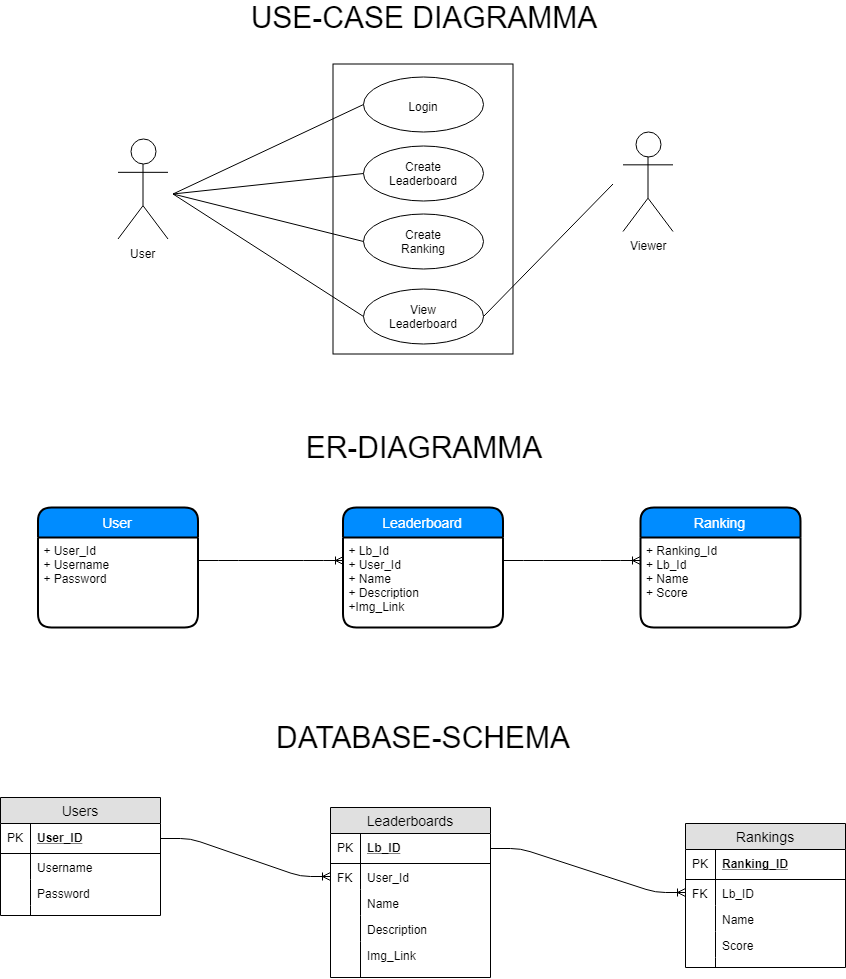

The diagram above was exported from draw.io. Its source (the exported page's mxGraphModel, read from the mxfile embedded in the PNG):
<mxGraphModel dx="1394" dy="796" grid="1" gridSize="10" guides="1" tooltips="1" connect="1" arrows="1" fold="1" page="1" pageScale="1" pageWidth="1100" pageHeight="850" background="#ffffff" math="0" shadow="0">
  <root>
    <mxCell id="0" />
    <mxCell id="1" parent="0" />
    <mxCell id="UPAggylXrv8rzatqxLW--1" value="" style="edgeStyle=entityRelationEdgeStyle;fontSize=12;html=1;endArrow=ERoneToMany;exitX=1;exitY=0.5;exitDx=0;exitDy=0;entryX=0;entryY=0.5;entryDx=0;entryDy=0;" parent="1" source="zO_NlhK4DWvU9CUdCI0l-2" target="zO_NlhK4DWvU9CUdCI0l-15" edge="1">
      <mxGeometry width="100" height="100" relative="1" as="geometry">
        <mxPoint x="125" y="1083" as="sourcePoint" />
        <mxPoint x="225" y="983" as="targetPoint" />
      </mxGeometry>
    </mxCell>
    <mxCell id="UPAggylXrv8rzatqxLW--2" value="" style="edgeStyle=entityRelationEdgeStyle;fontSize=12;html=1;endArrow=ERoneToMany;exitX=1;exitY=0.5;exitDx=0;exitDy=0;entryX=0;entryY=0.5;entryDx=0;entryDy=0;" parent="1" source="zO_NlhK4DWvU9CUdCI0l-13" target="zO_NlhK4DWvU9CUdCI0l-42" edge="1">
      <mxGeometry width="100" height="100" relative="1" as="geometry">
        <mxPoint x="125" y="1083" as="sourcePoint" />
        <mxPoint x="225" y="983" as="targetPoint" />
      </mxGeometry>
    </mxCell>
    <mxCell id="5L7VYiEDMBz9hvubTSUn-2" value="" style="rounded=0;whiteSpace=wrap;html=1;" parent="1" vertex="1">
      <mxGeometry x="462.5" y="86.5" width="180" height="290" as="geometry" />
    </mxCell>
    <mxCell id="J2oiHGYTdqHeyMNwAdfV-1" value="Viewer" style="shape=umlActor;verticalLabelPosition=bottom;labelBackgroundColor=#ffffff;verticalAlign=top;html=1;outlineConnect=0;" parent="1" vertex="1">
      <mxGeometry x="752.5" y="154" width="50" height="100" as="geometry" />
    </mxCell>
    <mxCell id="J2oiHGYTdqHeyMNwAdfV-3" value="User" style="shape=umlActor;verticalLabelPosition=bottom;labelBackgroundColor=#ffffff;verticalAlign=top;html=1;outlineConnect=0;" parent="1" vertex="1">
      <mxGeometry x="247.5" y="161.5" width="50" height="100" as="geometry" />
    </mxCell>
    <mxCell id="J2oiHGYTdqHeyMNwAdfV-11" value="" style="ellipse;whiteSpace=wrap;html=1;fillColor=none;" parent="1" vertex="1">
      <mxGeometry x="492.5" y="99.5" width="120" height="55" as="geometry" />
    </mxCell>
    <mxCell id="5L7VYiEDMBz9hvubTSUn-3" value="Login" style="text;html=1;strokeColor=none;fillColor=none;align=center;verticalAlign=middle;whiteSpace=wrap;rounded=0;" parent="1" vertex="1">
      <mxGeometry x="512.5" y="111.5" width="80" height="35" as="geometry" />
    </mxCell>
    <mxCell id="J2oiHGYTdqHeyMNwAdfV-12" value="" style="ellipse;whiteSpace=wrap;html=1;fillColor=none;" parent="1" vertex="1">
      <mxGeometry x="492.5" y="168.5" width="120" height="55" as="geometry" />
    </mxCell>
    <mxCell id="J2oiHGYTdqHeyMNwAdfV-13" value="" style="ellipse;whiteSpace=wrap;html=1;fillColor=none;" parent="1" vertex="1">
      <mxGeometry x="492.5" y="236.5" width="120" height="55" as="geometry" />
    </mxCell>
    <mxCell id="J2oiHGYTdqHeyMNwAdfV-14" value="" style="ellipse;whiteSpace=wrap;html=1;fillColor=none;" parent="1" vertex="1">
      <mxGeometry x="492.5" y="311.5" width="120" height="55" as="geometry" />
    </mxCell>
    <mxCell id="5L7VYiEDMBz9hvubTSUn-11" value="View Leaderboard&lt;br&gt;" style="text;html=1;strokeColor=none;fillColor=none;align=center;verticalAlign=middle;whiteSpace=wrap;rounded=0;" parent="1" vertex="1">
      <mxGeometry x="512.5" y="321.5" width="80" height="35" as="geometry" />
    </mxCell>
    <mxCell id="5L7VYiEDMBz9hvubTSUn-5" value="Create Ranking&lt;br&gt;" style="text;html=1;strokeColor=none;fillColor=none;align=center;verticalAlign=middle;whiteSpace=wrap;rounded=0;" parent="1" vertex="1">
      <mxGeometry x="512.5" y="246.5" width="80" height="35" as="geometry" />
    </mxCell>
    <mxCell id="5L7VYiEDMBz9hvubTSUn-4" value="Create Leaderboard" style="text;html=1;strokeColor=none;fillColor=none;align=center;verticalAlign=middle;whiteSpace=wrap;rounded=0;" parent="1" vertex="1">
      <mxGeometry x="512.5" y="178" width="80" height="35" as="geometry" />
    </mxCell>
    <mxCell id="J2oiHGYTdqHeyMNwAdfV-15" value="" style="endArrow=none;html=1;entryX=0;entryY=0.5;entryDx=0;entryDy=0;" parent="1" target="J2oiHGYTdqHeyMNwAdfV-11" edge="1">
      <mxGeometry width="50" height="50" relative="1" as="geometry">
        <mxPoint x="302.5" y="216.5" as="sourcePoint" />
        <mxPoint x="162.5" y="396.5" as="targetPoint" />
      </mxGeometry>
    </mxCell>
    <mxCell id="J2oiHGYTdqHeyMNwAdfV-16" value="" style="endArrow=none;html=1;entryX=0;entryY=0.5;entryDx=0;entryDy=0;" parent="1" target="J2oiHGYTdqHeyMNwAdfV-12" edge="1">
      <mxGeometry width="50" height="50" relative="1" as="geometry">
        <mxPoint x="302.5" y="216.5" as="sourcePoint" />
        <mxPoint x="162.5" y="396.5" as="targetPoint" />
      </mxGeometry>
    </mxCell>
    <mxCell id="J2oiHGYTdqHeyMNwAdfV-17" value="" style="endArrow=none;html=1;entryX=0;entryY=0.5;entryDx=0;entryDy=0;" parent="1" target="J2oiHGYTdqHeyMNwAdfV-13" edge="1">
      <mxGeometry width="50" height="50" relative="1" as="geometry">
        <mxPoint x="302.5" y="216.5" as="sourcePoint" />
        <mxPoint x="162.5" y="396.5" as="targetPoint" />
      </mxGeometry>
    </mxCell>
    <mxCell id="J2oiHGYTdqHeyMNwAdfV-18" value="" style="endArrow=none;html=1;entryX=0;entryY=0.5;entryDx=0;entryDy=0;" parent="1" target="J2oiHGYTdqHeyMNwAdfV-14" edge="1">
      <mxGeometry width="50" height="50" relative="1" as="geometry">
        <mxPoint x="302.5" y="216.5" as="sourcePoint" />
        <mxPoint x="162.5" y="396.5" as="targetPoint" />
      </mxGeometry>
    </mxCell>
    <mxCell id="J2oiHGYTdqHeyMNwAdfV-19" value="" style="endArrow=none;html=1;entryX=1;entryY=0.5;entryDx=0;entryDy=0;" parent="1" target="J2oiHGYTdqHeyMNwAdfV-14" edge="1">
      <mxGeometry width="50" height="50" relative="1" as="geometry">
        <mxPoint x="742.5" y="206.5" as="sourcePoint" />
        <mxPoint x="162.5" y="396.5" as="targetPoint" />
      </mxGeometry>
    </mxCell>
    <mxCell id="J2oiHGYTdqHeyMNwAdfV-20" value="&lt;font style=&quot;font-size: 30px&quot;&gt;USE-CASE DIAGRAMMA&lt;/font&gt;" style="text;html=1;strokeColor=none;fillColor=none;align=center;verticalAlign=middle;whiteSpace=wrap;rounded=0;" parent="1" vertex="1">
      <mxGeometry x="292.5" y="30" width="520" height="20" as="geometry" />
    </mxCell>
    <mxCell id="J2oiHGYTdqHeyMNwAdfV-21" value="&lt;font style=&quot;font-size: 30px&quot;&gt;ER-DIAGRAMMA&lt;/font&gt;" style="text;html=1;strokeColor=none;fillColor=none;align=center;verticalAlign=middle;whiteSpace=wrap;rounded=0;" parent="1" vertex="1">
      <mxGeometry x="292.5" y="460" width="520" height="20" as="geometry" />
    </mxCell>
    <mxCell id="J2oiHGYTdqHeyMNwAdfV-22" value="&lt;font style=&quot;font-size: 30px&quot;&gt;DATABASE-SCHEMA&lt;/font&gt;" style="text;html=1;strokeColor=none;fillColor=none;align=center;verticalAlign=middle;whiteSpace=wrap;rounded=0;" parent="1" vertex="1">
      <mxGeometry x="292.5" y="750" width="520" height="20" as="geometry" />
    </mxCell>
    <mxCell id="J2oiHGYTdqHeyMNwAdfV-23" value="User" style="swimlane;childLayout=stackLayout;horizontal=1;startSize=30;horizontalStack=0;fillColor=#008cff;fontColor=#FFFFFF;rounded=1;fontSize=14;fontStyle=0;strokeWidth=2;resizeParent=0;resizeLast=1;shadow=0;dashed=0;align=center;" parent="1" vertex="1">
      <mxGeometry x="167.5" y="530" width="160" height="120" as="geometry" />
    </mxCell>
    <mxCell id="J2oiHGYTdqHeyMNwAdfV-24" value="+ User_Id&#10;+ Username&#10;+ Password&#10;" style="align=left;strokeColor=none;fillColor=none;spacingLeft=4;fontSize=12;verticalAlign=top;resizable=0;rotatable=0;part=1;" parent="J2oiHGYTdqHeyMNwAdfV-23" vertex="1">
      <mxGeometry y="30" width="160" height="90" as="geometry" />
    </mxCell>
    <mxCell id="J2oiHGYTdqHeyMNwAdfV-25" value="Ranking" style="swimlane;childLayout=stackLayout;horizontal=1;startSize=30;horizontalStack=0;fillColor=#008cff;fontColor=#FFFFFF;rounded=1;fontSize=14;fontStyle=0;strokeWidth=2;resizeParent=0;resizeLast=1;shadow=0;dashed=0;align=center;" parent="1" vertex="1">
      <mxGeometry x="770" y="530" width="160" height="120" as="geometry" />
    </mxCell>
    <mxCell id="J2oiHGYTdqHeyMNwAdfV-26" value="+ Ranking_Id&#10;+ Lb_Id&#10;+ Name&#10;+ Score&#10;" style="align=left;strokeColor=none;fillColor=none;spacingLeft=4;fontSize=12;verticalAlign=top;resizable=0;rotatable=0;part=1;" parent="J2oiHGYTdqHeyMNwAdfV-25" vertex="1">
      <mxGeometry y="30" width="160" height="90" as="geometry" />
    </mxCell>
    <mxCell id="J2oiHGYTdqHeyMNwAdfV-27" value="Leaderboard" style="swimlane;childLayout=stackLayout;horizontal=1;startSize=30;horizontalStack=0;fillColor=#008cff;fontColor=#FFFFFF;rounded=1;fontSize=14;fontStyle=0;strokeWidth=2;resizeParent=0;resizeLast=1;shadow=0;dashed=0;align=center;" parent="1" vertex="1">
      <mxGeometry x="472.5" y="530" width="160" height="120" as="geometry" />
    </mxCell>
    <mxCell id="J2oiHGYTdqHeyMNwAdfV-28" value="+ Lb_Id&#10;+ User_Id&#10;+ Name&#10;+ Description&#10;+Img_Link&#10;" style="align=left;strokeColor=none;fillColor=none;spacingLeft=4;fontSize=12;verticalAlign=top;resizable=0;rotatable=0;part=1;" parent="J2oiHGYTdqHeyMNwAdfV-27" vertex="1">
      <mxGeometry y="30" width="160" height="90" as="geometry" />
    </mxCell>
    <mxCell id="J2oiHGYTdqHeyMNwAdfV-31" value="" style="edgeStyle=entityRelationEdgeStyle;fontSize=12;html=1;endArrow=ERoneToMany;exitX=1;exitY=0.25;exitDx=0;exitDy=0;entryX=0;entryY=0.25;entryDx=0;entryDy=0;" parent="1" source="J2oiHGYTdqHeyMNwAdfV-24" target="J2oiHGYTdqHeyMNwAdfV-28" edge="1">
      <mxGeometry width="100" height="100" relative="1" as="geometry">
        <mxPoint x="275" y="931" as="sourcePoint" />
        <mxPoint x="455" y="957" as="targetPoint" />
      </mxGeometry>
    </mxCell>
    <mxCell id="J2oiHGYTdqHeyMNwAdfV-32" value="" style="edgeStyle=entityRelationEdgeStyle;fontSize=12;html=1;endArrow=ERoneToMany;exitX=1;exitY=0.25;exitDx=0;exitDy=0;entryX=0;entryY=0.25;entryDx=0;entryDy=0;" parent="1" source="J2oiHGYTdqHeyMNwAdfV-28" target="J2oiHGYTdqHeyMNwAdfV-26" edge="1">
      <mxGeometry width="100" height="100" relative="1" as="geometry">
        <mxPoint x="615" y="931" as="sourcePoint" />
        <mxPoint x="805" y="955" as="targetPoint" />
      </mxGeometry>
    </mxCell>
    <mxCell id="zO_NlhK4DWvU9CUdCI0l-1" value="Users" style="swimlane;fontStyle=0;childLayout=stackLayout;horizontal=1;startSize=26;fillColor=#e0e0e0;horizontalStack=0;resizeParent=1;resizeParentMax=0;resizeLast=0;collapsible=1;marginBottom=0;swimlaneFillColor=#ffffff;align=center;fontSize=14;" parent="1" vertex="1">
      <mxGeometry x="130" y="820" width="160" height="118" as="geometry" />
    </mxCell>
    <mxCell id="zO_NlhK4DWvU9CUdCI0l-2" value="User_ID" style="shape=partialRectangle;top=0;left=0;right=0;bottom=1;align=left;verticalAlign=middle;fillColor=none;spacingLeft=34;spacingRight=4;overflow=hidden;rotatable=0;points=[[0,0.5],[1,0.5]];portConstraint=eastwest;dropTarget=0;fontStyle=5;fontSize=12;" parent="zO_NlhK4DWvU9CUdCI0l-1" vertex="1">
      <mxGeometry y="26" width="160" height="30" as="geometry" />
    </mxCell>
    <mxCell id="zO_NlhK4DWvU9CUdCI0l-3" value="PK" style="shape=partialRectangle;top=0;left=0;bottom=0;fillColor=none;align=left;verticalAlign=middle;spacingLeft=4;spacingRight=4;overflow=hidden;rotatable=0;points=[];portConstraint=eastwest;part=1;fontSize=12;" parent="zO_NlhK4DWvU9CUdCI0l-2" vertex="1" connectable="0">
      <mxGeometry width="30" height="30" as="geometry" />
    </mxCell>
    <mxCell id="zO_NlhK4DWvU9CUdCI0l-4" value="Username" style="shape=partialRectangle;top=0;left=0;right=0;bottom=0;align=left;verticalAlign=top;fillColor=none;spacingLeft=34;spacingRight=4;overflow=hidden;rotatable=0;points=[[0,0.5],[1,0.5]];portConstraint=eastwest;dropTarget=0;fontSize=12;" parent="zO_NlhK4DWvU9CUdCI0l-1" vertex="1">
      <mxGeometry y="56" width="160" height="26" as="geometry" />
    </mxCell>
    <mxCell id="zO_NlhK4DWvU9CUdCI0l-5" value="" style="shape=partialRectangle;top=0;left=0;bottom=0;fillColor=none;align=left;verticalAlign=top;spacingLeft=4;spacingRight=4;overflow=hidden;rotatable=0;points=[];portConstraint=eastwest;part=1;fontSize=12;" parent="zO_NlhK4DWvU9CUdCI0l-4" vertex="1" connectable="0">
      <mxGeometry width="30" height="26" as="geometry" />
    </mxCell>
    <mxCell id="zO_NlhK4DWvU9CUdCI0l-6" value="Password" style="shape=partialRectangle;top=0;left=0;right=0;bottom=0;align=left;verticalAlign=top;fillColor=none;spacingLeft=34;spacingRight=4;overflow=hidden;rotatable=0;points=[[0,0.5],[1,0.5]];portConstraint=eastwest;dropTarget=0;fontSize=12;" parent="zO_NlhK4DWvU9CUdCI0l-1" vertex="1">
      <mxGeometry y="82" width="160" height="26" as="geometry" />
    </mxCell>
    <mxCell id="zO_NlhK4DWvU9CUdCI0l-7" value="" style="shape=partialRectangle;top=0;left=0;bottom=0;fillColor=none;align=left;verticalAlign=top;spacingLeft=4;spacingRight=4;overflow=hidden;rotatable=0;points=[];portConstraint=eastwest;part=1;fontSize=12;" parent="zO_NlhK4DWvU9CUdCI0l-6" vertex="1" connectable="0">
      <mxGeometry width="30" height="26" as="geometry" />
    </mxCell>
    <mxCell id="zO_NlhK4DWvU9CUdCI0l-10" value="" style="shape=partialRectangle;top=0;left=0;right=0;bottom=0;align=left;verticalAlign=top;fillColor=none;spacingLeft=34;spacingRight=4;overflow=hidden;rotatable=0;points=[[0,0.5],[1,0.5]];portConstraint=eastwest;dropTarget=0;fontSize=12;" parent="zO_NlhK4DWvU9CUdCI0l-1" vertex="1">
      <mxGeometry y="108" width="160" height="10" as="geometry" />
    </mxCell>
    <mxCell id="zO_NlhK4DWvU9CUdCI0l-11" value="" style="shape=partialRectangle;top=0;left=0;bottom=0;fillColor=none;align=left;verticalAlign=top;spacingLeft=4;spacingRight=4;overflow=hidden;rotatable=0;points=[];portConstraint=eastwest;part=1;fontSize=12;" parent="zO_NlhK4DWvU9CUdCI0l-10" vertex="1" connectable="0">
      <mxGeometry width="30" height="10" as="geometry" />
    </mxCell>
    <mxCell id="zO_NlhK4DWvU9CUdCI0l-12" value="Leaderboards" style="swimlane;fontStyle=0;childLayout=stackLayout;horizontal=1;startSize=26;fillColor=#e0e0e0;horizontalStack=0;resizeParent=1;resizeParentMax=0;resizeLast=0;collapsible=1;marginBottom=0;swimlaneFillColor=#ffffff;align=center;fontSize=14;" parent="1" vertex="1">
      <mxGeometry x="460" y="830" width="160" height="170" as="geometry" />
    </mxCell>
    <mxCell id="zO_NlhK4DWvU9CUdCI0l-13" value="Lb_ID" style="shape=partialRectangle;top=0;left=0;right=0;bottom=1;align=left;verticalAlign=middle;fillColor=none;spacingLeft=34;spacingRight=4;overflow=hidden;rotatable=0;points=[[0,0.5],[1,0.5]];portConstraint=eastwest;dropTarget=0;fontStyle=5;fontSize=12;" parent="zO_NlhK4DWvU9CUdCI0l-12" vertex="1">
      <mxGeometry y="26" width="160" height="30" as="geometry" />
    </mxCell>
    <mxCell id="zO_NlhK4DWvU9CUdCI0l-14" value="PK" style="shape=partialRectangle;top=0;left=0;bottom=0;fillColor=none;align=left;verticalAlign=middle;spacingLeft=4;spacingRight=4;overflow=hidden;rotatable=0;points=[];portConstraint=eastwest;part=1;fontSize=12;" parent="zO_NlhK4DWvU9CUdCI0l-13" vertex="1" connectable="0">
      <mxGeometry width="30" height="30" as="geometry" />
    </mxCell>
    <mxCell id="zO_NlhK4DWvU9CUdCI0l-15" value="User_Id" style="shape=partialRectangle;top=0;left=0;right=0;bottom=0;align=left;verticalAlign=top;fillColor=none;spacingLeft=34;spacingRight=4;overflow=hidden;rotatable=0;points=[[0,0.5],[1,0.5]];portConstraint=eastwest;dropTarget=0;fontSize=12;" parent="zO_NlhK4DWvU9CUdCI0l-12" vertex="1">
      <mxGeometry y="56" width="160" height="26" as="geometry" />
    </mxCell>
    <mxCell id="zO_NlhK4DWvU9CUdCI0l-16" value="FK" style="shape=partialRectangle;top=0;left=0;bottom=0;fillColor=none;align=left;verticalAlign=top;spacingLeft=4;spacingRight=4;overflow=hidden;rotatable=0;points=[];portConstraint=eastwest;part=1;fontSize=12;" parent="zO_NlhK4DWvU9CUdCI0l-15" vertex="1" connectable="0">
      <mxGeometry width="30" height="26" as="geometry" />
    </mxCell>
    <mxCell id="zO_NlhK4DWvU9CUdCI0l-17" value="Name" style="shape=partialRectangle;top=0;left=0;right=0;bottom=0;align=left;verticalAlign=top;fillColor=none;spacingLeft=34;spacingRight=4;overflow=hidden;rotatable=0;points=[[0,0.5],[1,0.5]];portConstraint=eastwest;dropTarget=0;fontSize=12;" parent="zO_NlhK4DWvU9CUdCI0l-12" vertex="1">
      <mxGeometry y="82" width="160" height="26" as="geometry" />
    </mxCell>
    <mxCell id="zO_NlhK4DWvU9CUdCI0l-18" value="" style="shape=partialRectangle;top=0;left=0;bottom=0;fillColor=none;align=left;verticalAlign=top;spacingLeft=4;spacingRight=4;overflow=hidden;rotatable=0;points=[];portConstraint=eastwest;part=1;fontSize=12;" parent="zO_NlhK4DWvU9CUdCI0l-17" vertex="1" connectable="0">
      <mxGeometry width="30" height="26" as="geometry" />
    </mxCell>
    <mxCell id="zO_NlhK4DWvU9CUdCI0l-19" value="Description" style="shape=partialRectangle;top=0;left=0;right=0;bottom=0;align=left;verticalAlign=top;fillColor=none;spacingLeft=34;spacingRight=4;overflow=hidden;rotatable=0;points=[[0,0.5],[1,0.5]];portConstraint=eastwest;dropTarget=0;fontSize=12;" parent="zO_NlhK4DWvU9CUdCI0l-12" vertex="1">
      <mxGeometry y="108" width="160" height="26" as="geometry" />
    </mxCell>
    <mxCell id="zO_NlhK4DWvU9CUdCI0l-20" value="" style="shape=partialRectangle;top=0;left=0;bottom=0;fillColor=none;align=left;verticalAlign=top;spacingLeft=4;spacingRight=4;overflow=hidden;rotatable=0;points=[];portConstraint=eastwest;part=1;fontSize=12;" parent="zO_NlhK4DWvU9CUdCI0l-19" vertex="1" connectable="0">
      <mxGeometry width="30" height="26" as="geometry" />
    </mxCell>
    <mxCell id="zO_NlhK4DWvU9CUdCI0l-23" value="Img_Link" style="shape=partialRectangle;top=0;left=0;right=0;bottom=0;align=left;verticalAlign=top;fillColor=none;spacingLeft=34;spacingRight=4;overflow=hidden;rotatable=0;points=[[0,0.5],[1,0.5]];portConstraint=eastwest;dropTarget=0;fontSize=12;" parent="zO_NlhK4DWvU9CUdCI0l-12" vertex="1">
      <mxGeometry y="134" width="160" height="36" as="geometry" />
    </mxCell>
    <mxCell id="zO_NlhK4DWvU9CUdCI0l-24" value="" style="shape=partialRectangle;top=0;left=0;bottom=0;fillColor=none;align=left;verticalAlign=top;spacingLeft=4;spacingRight=4;overflow=hidden;rotatable=0;points=[];portConstraint=eastwest;part=1;fontSize=12;" parent="zO_NlhK4DWvU9CUdCI0l-23" vertex="1" connectable="0">
      <mxGeometry width="30" height="36" as="geometry" />
    </mxCell>
    <mxCell id="zO_NlhK4DWvU9CUdCI0l-39" value="Rankings" style="swimlane;fontStyle=0;childLayout=stackLayout;horizontal=1;startSize=26;fillColor=#e0e0e0;horizontalStack=0;resizeParent=1;resizeParentMax=0;resizeLast=0;collapsible=1;marginBottom=0;swimlaneFillColor=#ffffff;align=center;fontSize=14;" parent="1" vertex="1">
      <mxGeometry x="815" y="846" width="160" height="144" as="geometry" />
    </mxCell>
    <mxCell id="zO_NlhK4DWvU9CUdCI0l-40" value="Ranking_ID" style="shape=partialRectangle;top=0;left=0;right=0;bottom=1;align=left;verticalAlign=middle;fillColor=none;spacingLeft=34;spacingRight=4;overflow=hidden;rotatable=0;points=[[0,0.5],[1,0.5]];portConstraint=eastwest;dropTarget=0;fontStyle=5;fontSize=12;" parent="zO_NlhK4DWvU9CUdCI0l-39" vertex="1">
      <mxGeometry y="26" width="160" height="30" as="geometry" />
    </mxCell>
    <mxCell id="zO_NlhK4DWvU9CUdCI0l-41" value="PK" style="shape=partialRectangle;top=0;left=0;bottom=0;fillColor=none;align=left;verticalAlign=middle;spacingLeft=4;spacingRight=4;overflow=hidden;rotatable=0;points=[];portConstraint=eastwest;part=1;fontSize=12;" parent="zO_NlhK4DWvU9CUdCI0l-40" vertex="1" connectable="0">
      <mxGeometry width="30" height="30" as="geometry" />
    </mxCell>
    <mxCell id="zO_NlhK4DWvU9CUdCI0l-42" value="Lb_ID" style="shape=partialRectangle;top=0;left=0;right=0;bottom=0;align=left;verticalAlign=top;fillColor=none;spacingLeft=34;spacingRight=4;overflow=hidden;rotatable=0;points=[[0,0.5],[1,0.5]];portConstraint=eastwest;dropTarget=0;fontSize=12;" parent="zO_NlhK4DWvU9CUdCI0l-39" vertex="1">
      <mxGeometry y="56" width="160" height="26" as="geometry" />
    </mxCell>
    <mxCell id="zO_NlhK4DWvU9CUdCI0l-43" value="FK" style="shape=partialRectangle;top=0;left=0;bottom=0;fillColor=none;align=left;verticalAlign=top;spacingLeft=4;spacingRight=4;overflow=hidden;rotatable=0;points=[];portConstraint=eastwest;part=1;fontSize=12;" parent="zO_NlhK4DWvU9CUdCI0l-42" vertex="1" connectable="0">
      <mxGeometry width="30" height="26" as="geometry" />
    </mxCell>
    <mxCell id="zO_NlhK4DWvU9CUdCI0l-44" value="Name" style="shape=partialRectangle;top=0;left=0;right=0;bottom=0;align=left;verticalAlign=top;fillColor=none;spacingLeft=34;spacingRight=4;overflow=hidden;rotatable=0;points=[[0,0.5],[1,0.5]];portConstraint=eastwest;dropTarget=0;fontSize=12;" parent="zO_NlhK4DWvU9CUdCI0l-39" vertex="1">
      <mxGeometry y="82" width="160" height="26" as="geometry" />
    </mxCell>
    <mxCell id="zO_NlhK4DWvU9CUdCI0l-45" value="" style="shape=partialRectangle;top=0;left=0;bottom=0;fillColor=none;align=left;verticalAlign=top;spacingLeft=4;spacingRight=4;overflow=hidden;rotatable=0;points=[];portConstraint=eastwest;part=1;fontSize=12;" parent="zO_NlhK4DWvU9CUdCI0l-44" vertex="1" connectable="0">
      <mxGeometry width="30" height="26" as="geometry" />
    </mxCell>
    <mxCell id="zO_NlhK4DWvU9CUdCI0l-46" value="Score" style="shape=partialRectangle;top=0;left=0;right=0;bottom=0;align=left;verticalAlign=top;fillColor=none;spacingLeft=34;spacingRight=4;overflow=hidden;rotatable=0;points=[[0,0.5],[1,0.5]];portConstraint=eastwest;dropTarget=0;fontSize=12;" parent="zO_NlhK4DWvU9CUdCI0l-39" vertex="1">
      <mxGeometry y="108" width="160" height="26" as="geometry" />
    </mxCell>
    <mxCell id="zO_NlhK4DWvU9CUdCI0l-47" value="" style="shape=partialRectangle;top=0;left=0;bottom=0;fillColor=none;align=left;verticalAlign=top;spacingLeft=4;spacingRight=4;overflow=hidden;rotatable=0;points=[];portConstraint=eastwest;part=1;fontSize=12;" parent="zO_NlhK4DWvU9CUdCI0l-46" vertex="1" connectable="0">
      <mxGeometry width="30" height="26" as="geometry" />
    </mxCell>
    <mxCell id="zO_NlhK4DWvU9CUdCI0l-48" value="" style="shape=partialRectangle;top=0;left=0;right=0;bottom=0;align=left;verticalAlign=top;fillColor=none;spacingLeft=34;spacingRight=4;overflow=hidden;rotatable=0;points=[[0,0.5],[1,0.5]];portConstraint=eastwest;dropTarget=0;fontSize=12;" parent="zO_NlhK4DWvU9CUdCI0l-39" vertex="1">
      <mxGeometry y="134" width="160" height="10" as="geometry" />
    </mxCell>
    <mxCell id="zO_NlhK4DWvU9CUdCI0l-49" value="" style="shape=partialRectangle;top=0;left=0;bottom=0;fillColor=none;align=left;verticalAlign=top;spacingLeft=4;spacingRight=4;overflow=hidden;rotatable=0;points=[];portConstraint=eastwest;part=1;fontSize=12;" parent="zO_NlhK4DWvU9CUdCI0l-48" vertex="1" connectable="0">
      <mxGeometry width="30" height="10" as="geometry" />
    </mxCell>
  </root>
</mxGraphModel>